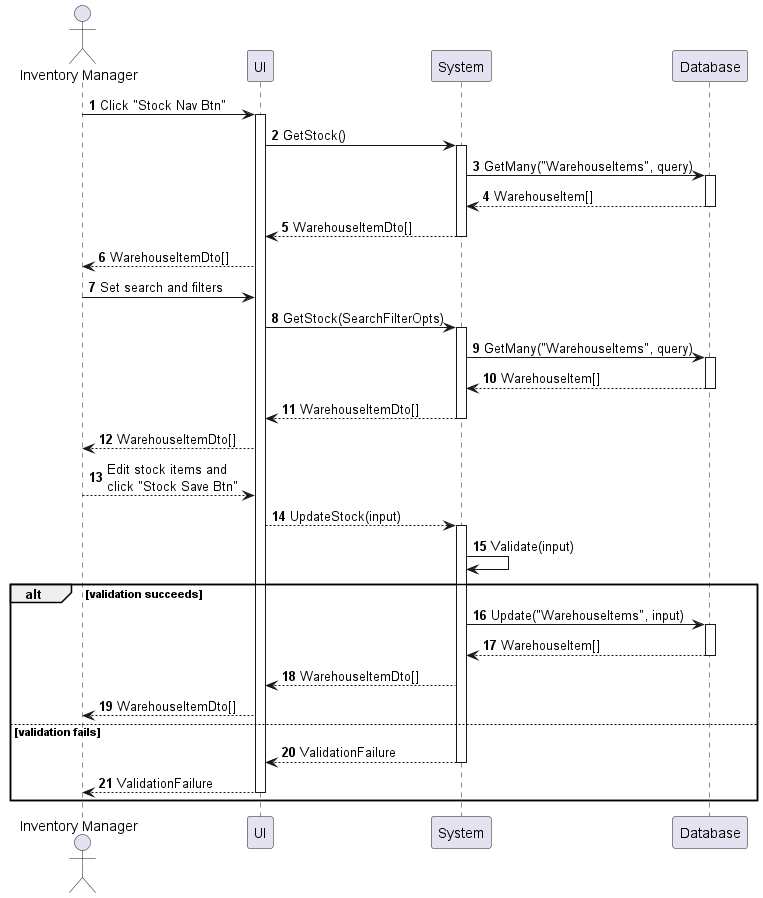

The diagram above was rendered by PlantUML. Its source (embedded in the PNG):
@startuml inventory-stock-enter
autonumber

actor "Inventory Manager" as a
participant UI as f
participant System as b
participant Database as d

a -> f : Click "Stock Nav Btn"
activate f
f -> b : GetStock()
activate b
b -> d : GetMany("WarehouseItems", query)
activate d
return WarehouseItem[]
return WarehouseItemDto[]
f --> a : WarehouseItemDto[]
a -> f : Set search and filters
f -> b : GetStock(SearchFilterOpts)
activate b
b -> d : GetMany("WarehouseItems", query)
activate d
return WarehouseItem[]
return WarehouseItemDto[]
f --> a : WarehouseItemDto[]
a --> f : Edit stock items and\nclick "Stock Save Btn"
f --> b : UpdateStock(input)
activate b
b -> b : Validate(input)
alt validation succeeds
    b -> d : Update("WarehouseItems", input)
    activate d
    return WarehouseItem[]
    b --> f : WarehouseItemDto[]
    f --> a : WarehouseItemDto[]
else validation fails
    return ValidationFailure
    return ValidationFailure
end
@enduml